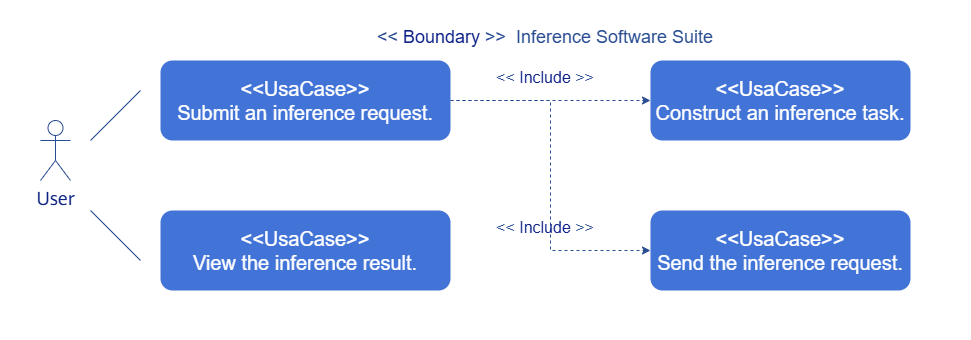

The diagram above was exported from draw.io. Its source (the exported page's mxGraphModel, read from the mxfile embedded in the PNG):
<mxGraphModel dx="2194" dy="1294" grid="1" gridSize="10" guides="1" tooltips="1" connect="1" arrows="1" fold="1" page="1" pageScale="1" pageWidth="827" pageHeight="1169" math="0" shadow="0">
  <root>
    <mxCell id="0" />
    <mxCell id="1" parent="0" />
    <mxCell id="2" value="" style="rounded=0;whiteSpace=wrap;html=1;strokeColor=none;" vertex="1" parent="1">
      <mxGeometry x="120" y="110" width="970" height="340" as="geometry" />
    </mxCell>
    <mxCell id="3" value="&lt;p style=&quot;language:zh-CN;margin-top:0pt;margin-bottom:0pt;margin-left:0in;&amp;lt;br/&amp;gt;text-align:left;direction:ltr;unicode-bidi:embed;mso-line-break-override:none;&amp;lt;br/&amp;gt;word-break:normal;punctuation-wrap:hanging&quot;&gt;&lt;span style=&quot;font-size: 14pt; font-family: &amp;quot;Huawei Sans&amp;quot;;&quot;&gt;&lt;font style=&quot;color: rgb(11, 35, 129);&quot;&gt;User&lt;/font&gt;&lt;/span&gt;&lt;/p&gt;" style="shape=umlActor;verticalLabelPosition=bottom;verticalAlign=top;html=1;outlineConnect=0;strokeColor=#294D92;" vertex="1" parent="1">
      <mxGeometry x="160" y="230" width="30" height="60" as="geometry" />
    </mxCell>
    <mxCell id="4" style="edgeStyle=orthogonalEdgeStyle;rounded=0;orthogonalLoop=1;jettySize=auto;html=1;entryX=0;entryY=0.5;entryDx=0;entryDy=0;dashed=1;strokeColor=#294D92;" edge="1" source="6" target="9" parent="1">
      <mxGeometry relative="1" as="geometry" />
    </mxCell>
    <mxCell id="5" style="edgeStyle=orthogonalEdgeStyle;rounded=0;orthogonalLoop=1;jettySize=auto;html=1;exitX=1;exitY=0.5;exitDx=0;exitDy=0;entryX=0;entryY=0.5;entryDx=0;entryDy=0;dashed=1;strokeColor=#294D92;" edge="1" source="6" target="8" parent="1">
      <mxGeometry relative="1" as="geometry" />
    </mxCell>
    <mxCell id="6" value="&lt;div&gt;&lt;font style=&quot;color: light-dark(rgb(255, 255, 255), rgb(237, 237, 237));&quot;&gt;&amp;lt;&amp;lt;UsaCase&amp;gt;&amp;gt;&lt;/font&gt;&lt;/div&gt;&lt;div&gt;&lt;font color=&quot;#ffffff&quot;&gt;Submit an inference request.&lt;/font&gt;&lt;/div&gt;" style="text;html=1;align=center;verticalAlign=middle;whiteSpace=wrap;rounded=1;fillColor=light-dark(#4273d7, #ededed);fontFamily=Helvetica;fontSize=20;fontColor=#294d92;" vertex="1" parent="1">
      <mxGeometry x="280" y="170" width="290" height="80" as="geometry" />
    </mxCell>
    <mxCell id="7" value="&lt;div&gt;&lt;span style=&quot;color: rgb(255, 255, 255);&quot;&gt;&amp;lt;&amp;lt;UsaCase&amp;gt;&amp;gt;&lt;/span&gt;&lt;/div&gt;&lt;div&gt;&lt;font color=&quot;#ffffff&quot;&gt;View the inference result.&lt;/font&gt;&lt;/div&gt;" style="text;html=1;align=center;verticalAlign=middle;whiteSpace=wrap;rounded=1;fillColor=light-dark(#4273d7, #ededed);fontFamily=Helvetica;fontSize=20;fontColor=#294d92;" vertex="1" parent="1">
      <mxGeometry x="280" y="320" width="290" height="80" as="geometry" />
    </mxCell>
    <mxCell id="8" value="&lt;div&gt;&lt;font style=&quot;color: light-dark(rgb(255, 255, 255), rgb(237, 237, 237));&quot;&gt;&amp;lt;&amp;lt;UsaCase&amp;gt;&amp;gt;&lt;/font&gt;&lt;/div&gt;&lt;div&gt;&lt;div&gt;&lt;font color=&quot;#ffffff&quot;&gt;Send the inference request.&lt;/font&gt;&lt;/div&gt;&lt;/div&gt;" style="text;html=1;align=center;verticalAlign=middle;whiteSpace=wrap;rounded=1;fillColor=light-dark(#4273d7, #ededed);fontFamily=Helvetica;fontSize=20;fontColor=#294d92;" vertex="1" parent="1">
      <mxGeometry x="770" y="320" width="260" height="80" as="geometry" />
    </mxCell>
    <mxCell id="9" value="&lt;div&gt;&lt;font style=&quot;color: light-dark(rgb(255, 255, 255), rgb(237, 237, 237));&quot;&gt;&amp;lt;&amp;lt;UsaCase&amp;gt;&amp;gt;&lt;/font&gt;&lt;/div&gt;&lt;div&gt;&lt;font color=&quot;#ffffff&quot;&gt;Construct an inference task.&lt;/font&gt;&lt;/div&gt;" style="text;html=1;align=center;verticalAlign=middle;whiteSpace=wrap;rounded=1;fillColor=light-dark(#4273d7, #ededed);fontFamily=Helvetica;fontSize=20;fontColor=#294d92;" vertex="1" parent="1">
      <mxGeometry x="770" y="170" width="260" height="80" as="geometry" />
    </mxCell>
    <mxCell id="10" value="" style="endArrow=none;html=1;rounded=0;endFill=0;strokeColor=#294D92;" edge="1" parent="1">
      <mxGeometry width="50" height="50" relative="1" as="geometry">
        <mxPoint x="210" y="250" as="sourcePoint" />
        <mxPoint x="260" y="200" as="targetPoint" />
      </mxGeometry>
    </mxCell>
    <mxCell id="11" value="" style="endArrow=none;html=1;rounded=0;endFill=0;strokeColor=#294D92;" edge="1" parent="1">
      <mxGeometry width="50" height="50" relative="1" as="geometry">
        <mxPoint x="210" y="320" as="sourcePoint" />
        <mxPoint x="260" y="370" as="targetPoint" />
      </mxGeometry>
    </mxCell>
    <mxCell id="12" value="&lt;font style=&quot;font-size: 18px;&quot;&gt;&lt;font style=&quot;&quot;&gt;&lt;font style=&quot;&quot;&gt;&lt;font style=&quot;color: rgb(12, 32, 136);&quot;&gt;&lt;span style=&quot;color: rgb(41, 77, 146);&quot;&gt;&amp;lt;&amp;lt;&lt;/span&gt;&lt;font style=&quot;color: rgb(7, 20, 101);&quot;&gt;&amp;nbsp;&lt;/font&gt;Boundary&amp;nbsp;&lt;/font&gt;&amp;gt;&amp;gt;&amp;nbsp;&amp;nbsp;&lt;/font&gt;&lt;/font&gt;Inference Software Suite&lt;/font&gt;" style="rounded=0;whiteSpace=wrap;html=1;fillColor=none;strokeColor=none;fontSize=24;fontColor=#294d92;align=center;" vertex="1" parent="1">
      <mxGeometry x="490" y="130" width="350" height="30" as="geometry" />
    </mxCell>
    <mxCell id="13" value="&lt;font style=&quot;color: rgb(12, 32, 136);&quot;&gt;&lt;span style=&quot;color: rgb(41, 77, 146); font-size: 16px;&quot;&gt;&amp;lt;&amp;lt;&lt;/span&gt;&lt;span style=&quot;&quot;&gt;&lt;font style=&quot;font-size: 16px; color: rgb(7, 20, 101);&quot;&gt;&amp;nbsp;&lt;/font&gt;&lt;/span&gt;&lt;span style=&quot;font-size: 16px;&quot;&gt;Include&amp;nbsp;&lt;/span&gt;&lt;/font&gt;&lt;span style=&quot;font-size: 16px;&quot;&gt;&amp;gt;&amp;gt;&lt;/span&gt;" style="rounded=0;whiteSpace=wrap;html=1;fillColor=none;strokeColor=none;fontSize=24;fontColor=#294d92;align=center;" vertex="1" parent="1">
      <mxGeometry x="580" y="170" width="170" height="30" as="geometry" />
    </mxCell>
    <mxCell id="14" value="&lt;font style=&quot;color: rgb(12, 32, 136);&quot;&gt;&lt;span style=&quot;color: rgb(41, 77, 146); font-size: 16px;&quot;&gt;&amp;lt;&amp;lt;&lt;/span&gt;&lt;font style=&quot;font-size: 16px; color: rgb(7, 20, 101);&quot;&gt;&amp;nbsp;&lt;/font&gt;&lt;span style=&quot;font-size: 16px;&quot;&gt;Include&amp;nbsp;&lt;/span&gt;&lt;/font&gt;&lt;span style=&quot;font-size: 16px;&quot;&gt;&amp;gt;&amp;gt;&lt;/span&gt;" style="rounded=0;whiteSpace=wrap;html=1;fillColor=none;strokeColor=none;fontSize=24;fontColor=#294d92;align=center;" vertex="1" parent="1">
      <mxGeometry x="580" y="320" width="170" height="30" as="geometry" />
    </mxCell>
  </root>
</mxGraphModel>